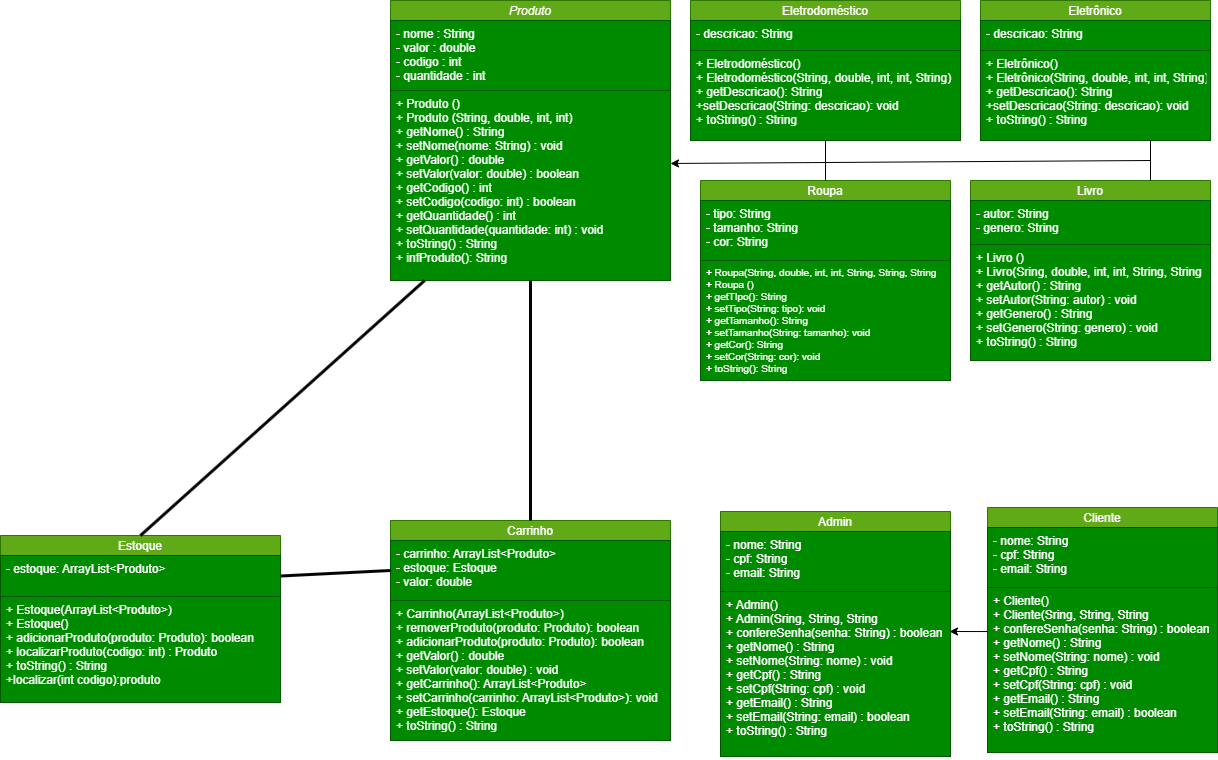

The diagram above was exported from draw.io. Its source (the exported page's mxGraphModel, read from the mxfile embedded in the PNG):
<mxGraphModel dx="2568" dy="986" grid="0" gridSize="10" guides="1" tooltips="1" connect="1" arrows="1" fold="1" page="1" pageScale="1" pageWidth="827" pageHeight="1169" background="#ffffff" math="0" shadow="0">
  <root>
    <mxCell id="WIyWlLk6GJQsqaUBKTNV-0" />
    <mxCell id="WIyWlLk6GJQsqaUBKTNV-1" parent="WIyWlLk6GJQsqaUBKTNV-0" />
    <mxCell id="zkfFHV4jXpPFQw0GAbJ--0" value="Produto" style="swimlane;fontStyle=2;align=center;verticalAlign=middle;childLayout=stackLayout;horizontal=1;startSize=20;horizontalStack=0;resizeParent=1;resizeLast=0;collapsible=1;marginBottom=0;rounded=0;shadow=0;strokeWidth=1;fillColor=#60a917;fontColor=#ffffff;strokeColor=#2D7600;fillStyle=solid;" parent="WIyWlLk6GJQsqaUBKTNV-1" vertex="1">
      <mxGeometry width="280" height="280" as="geometry">
        <mxRectangle x="40" y="40" width="160" height="26" as="alternateBounds" />
      </mxGeometry>
    </mxCell>
    <mxCell id="zkfFHV4jXpPFQw0GAbJ--1" value="- nome : String&#10;- valor : double&#10;- codigo : int&#10;- quantidade : int" style="text;align=left;verticalAlign=top;spacingLeft=4;spacingRight=4;overflow=hidden;rotatable=0;points=[[0,0.5],[1,0.5]];portConstraint=eastwest;fillColor=#008a00;fontColor=#ffffff;strokeColor=#005700;" parent="zkfFHV4jXpPFQw0GAbJ--0" vertex="1">
      <mxGeometry y="20" width="280" height="70" as="geometry" />
    </mxCell>
    <mxCell id="zkfFHV4jXpPFQw0GAbJ--5" value="+ Produto ()&#10;+ Produto (String, double, int, int)&#10;+ getNome() : String            &#10;+ setNome(nome: String) : void &#10;+ getValor() : double             &#10;+ setValor(valor: double) : boolean &#10;+ getCodigo() : int               &#10;+ setCodigo(codigo: int) : boolean&#10;+ getQuantidade() : int        &#10;+ setQuantidade(quantidade: int) : void&#10;+ toString() : String&#10;+ infProduto(): String" style="text;align=left;verticalAlign=top;spacingLeft=4;spacingRight=4;overflow=hidden;rotatable=0;points=[[0,0.5],[1,0.5]];portConstraint=eastwest;fillColor=#008a00;fontColor=#ffffff;strokeColor=#005700;fontSize=12;" parent="zkfFHV4jXpPFQw0GAbJ--0" vertex="1">
      <mxGeometry y="90" width="280" height="190" as="geometry" />
    </mxCell>
    <mxCell id="T8BIoHMw2qpZJXheyAGD-6" value="Livro" style="swimlane;fontStyle=0;align=center;verticalAlign=middle;childLayout=stackLayout;horizontal=1;startSize=20;horizontalStack=0;resizeParent=1;resizeLast=0;collapsible=1;marginBottom=0;rounded=0;shadow=0;strokeWidth=1;fillColor=#60a917;fontColor=#ffffff;strokeColor=#2D7600;fillStyle=solid;" parent="WIyWlLk6GJQsqaUBKTNV-1" vertex="1">
      <mxGeometry x="580" y="180" width="240" height="180" as="geometry">
        <mxRectangle x="230" y="140" width="160" height="26" as="alternateBounds" />
      </mxGeometry>
    </mxCell>
    <mxCell id="T8BIoHMw2qpZJXheyAGD-7" value="- autor: String&#10;- genero: String" style="text;align=left;verticalAlign=top;spacingLeft=4;spacingRight=4;overflow=hidden;rotatable=0;points=[[0,0.5],[1,0.5]];portConstraint=eastwest;fillColor=#008a00;fontColor=#ffffff;strokeColor=#005700;" parent="T8BIoHMw2qpZJXheyAGD-6" vertex="1">
      <mxGeometry y="20" width="240" height="44" as="geometry" />
    </mxCell>
    <mxCell id="T8BIoHMw2qpZJXheyAGD-8" value="+ Livro ()&#10;+ Livro(Sring, double, int, int, String, String&#10;+ getAutor() : String&#10;+ setAutor(String: autor) : void&#10;+ getGenero() : String&#10;+ setGenero(String: genero) : void&#10;+ toString() : String" style="text;align=left;verticalAlign=top;spacingLeft=4;spacingRight=4;overflow=hidden;rotatable=0;points=[[0,0.5],[1,0.5]];portConstraint=eastwest;fillColor=#008a00;fontColor=#ffffff;strokeColor=#005700;" parent="T8BIoHMw2qpZJXheyAGD-6" vertex="1">
      <mxGeometry y="64" width="240" height="116" as="geometry" />
    </mxCell>
    <mxCell id="T8BIoHMw2qpZJXheyAGD-9" value="Eletrodoméstico" style="swimlane;fontStyle=0;align=center;verticalAlign=middle;childLayout=stackLayout;horizontal=1;startSize=20;horizontalStack=0;resizeParent=1;resizeLast=0;collapsible=1;marginBottom=0;rounded=0;shadow=0;strokeWidth=1;fillColor=#60a917;fontColor=#ffffff;strokeColor=#2D7600;fillStyle=solid;" parent="WIyWlLk6GJQsqaUBKTNV-1" vertex="1">
      <mxGeometry x="300" width="270" height="140" as="geometry">
        <mxRectangle x="230" y="140" width="160" height="26" as="alternateBounds" />
      </mxGeometry>
    </mxCell>
    <mxCell id="T8BIoHMw2qpZJXheyAGD-10" value="- descricao: String" style="text;align=left;verticalAlign=top;spacingLeft=4;spacingRight=4;overflow=hidden;rotatable=0;points=[[0,0.5],[1,0.5]];portConstraint=eastwest;fillColor=#008a00;fontColor=#ffffff;strokeColor=#005700;" parent="T8BIoHMw2qpZJXheyAGD-9" vertex="1">
      <mxGeometry y="20" width="270" height="30" as="geometry" />
    </mxCell>
    <mxCell id="T8BIoHMw2qpZJXheyAGD-11" value="+ Eletrodoméstico()&#10;+ Eletrodoméstico(String, double, int, int, String)&#10;+ getDescricao(): String&#10;+setDescricao(String: descricao): void&#10;+ toString() : String" style="text;align=left;verticalAlign=top;spacingLeft=4;spacingRight=4;overflow=hidden;rotatable=0;points=[[0,0.5],[1,0.5]];portConstraint=eastwest;fillColor=#008a00;fontColor=#ffffff;strokeColor=#005700;" parent="T8BIoHMw2qpZJXheyAGD-9" vertex="1">
      <mxGeometry y="50" width="270" height="90" as="geometry" />
    </mxCell>
    <mxCell id="T8BIoHMw2qpZJXheyAGD-15" value="Roupa" style="swimlane;fontStyle=0;align=center;verticalAlign=middle;childLayout=stackLayout;horizontal=1;startSize=20;horizontalStack=0;resizeParent=1;resizeLast=0;collapsible=1;marginBottom=0;rounded=0;shadow=0;strokeWidth=1;fillColor=#60a917;fontColor=#ffffff;strokeColor=#2D7600;fillStyle=solid;" parent="WIyWlLk6GJQsqaUBKTNV-1" vertex="1">
      <mxGeometry x="310" y="180" width="250" height="200" as="geometry">
        <mxRectangle x="310" y="200" width="160" height="26" as="alternateBounds" />
      </mxGeometry>
    </mxCell>
    <mxCell id="T8BIoHMw2qpZJXheyAGD-16" value="- tipo: String&#10;- tamanho: String&#10;- cor: String" style="text;align=left;verticalAlign=top;spacingLeft=4;spacingRight=4;overflow=hidden;rotatable=0;points=[[0,0.5],[1,0.5]];portConstraint=eastwest;fillColor=#008a00;fontColor=#ffffff;strokeColor=#005700;" parent="T8BIoHMw2qpZJXheyAGD-15" vertex="1">
      <mxGeometry y="20" width="250" height="60" as="geometry" />
    </mxCell>
    <mxCell id="T8BIoHMw2qpZJXheyAGD-17" value="+ Roupa(String, double, int, int, String, String, String&#10;+ Roupa ()&#10;+ getTIpo(): String&#10;+ setTipo(String: tipo): void&#10;+ getTamanho(): String&#10;+ setTamanho(String: tamanho): void&#10;+ getCor(): String&#10;+ setCor(String: cor): void&#10;+ toString(): String" style="text;align=left;verticalAlign=top;spacingLeft=4;spacingRight=4;overflow=hidden;rotatable=0;points=[[0,0.5],[1,0.5]];portConstraint=eastwest;fillColor=#008a00;fontColor=#ffffff;strokeColor=#005700;fontSize=10;" parent="T8BIoHMw2qpZJXheyAGD-15" vertex="1">
      <mxGeometry y="80" width="250" height="120" as="geometry" />
    </mxCell>
    <mxCell id="T8BIoHMw2qpZJXheyAGD-19" value="" style="endArrow=none;html=1;rounded=0;entryX=0.5;entryY=1;entryDx=0;entryDy=0;strokeColor=#000000;" parent="WIyWlLk6GJQsqaUBKTNV-1" target="T8BIoHMw2qpZJXheyAGD-9" edge="1">
      <mxGeometry width="50" height="50" relative="1" as="geometry">
        <mxPoint x="435" y="180" as="sourcePoint" />
        <mxPoint x="435" y="180" as="targetPoint" />
      </mxGeometry>
    </mxCell>
    <mxCell id="BH7yaHfuCcJzKhjdIfDB-0" value="Eletrônico" style="swimlane;fontStyle=0;align=center;verticalAlign=middle;childLayout=stackLayout;horizontal=1;startSize=20;horizontalStack=0;resizeParent=1;resizeLast=0;collapsible=1;marginBottom=0;rounded=0;shadow=0;strokeWidth=1;fillColor=#60a917;fontColor=#ffffff;strokeColor=#2D7600;fillStyle=solid;" parent="WIyWlLk6GJQsqaUBKTNV-1" vertex="1">
      <mxGeometry x="590" width="230" height="140" as="geometry">
        <mxRectangle x="230" y="140" width="160" height="26" as="alternateBounds" />
      </mxGeometry>
    </mxCell>
    <mxCell id="BH7yaHfuCcJzKhjdIfDB-1" value="- descricao: String" style="text;align=left;verticalAlign=top;spacingLeft=4;spacingRight=4;overflow=hidden;rotatable=0;points=[[0,0.5],[1,0.5]];portConstraint=eastwest;fillColor=#008a00;fontColor=#ffffff;strokeColor=#005700;" parent="BH7yaHfuCcJzKhjdIfDB-0" vertex="1">
      <mxGeometry y="20" width="230" height="30" as="geometry" />
    </mxCell>
    <mxCell id="BH7yaHfuCcJzKhjdIfDB-2" value="+ Eletrônico()&#10;+ Eletrônico(String, double, int, int, String)&#10;+ getDescricao(): String&#10;+setDescricao(String: descricao): void&#10;+ toString() : String" style="text;align=left;verticalAlign=top;spacingLeft=4;spacingRight=4;overflow=hidden;rotatable=0;points=[[0,0.5],[1,0.5]];portConstraint=eastwest;fillColor=#008a00;fontColor=#ffffff;strokeColor=#005700;" parent="BH7yaHfuCcJzKhjdIfDB-0" vertex="1">
      <mxGeometry y="50" width="230" height="90" as="geometry" />
    </mxCell>
    <mxCell id="BH7yaHfuCcJzKhjdIfDB-7" value="" style="endArrow=none;html=1;rounded=0;exitX=0.75;exitY=0;exitDx=0;exitDy=0;strokeColor=#000000;" parent="WIyWlLk6GJQsqaUBKTNV-1" source="T8BIoHMw2qpZJXheyAGD-6" edge="1">
      <mxGeometry width="50" height="50" relative="1" as="geometry">
        <mxPoint x="510" y="240" as="sourcePoint" />
        <mxPoint x="760" y="140" as="targetPoint" />
      </mxGeometry>
    </mxCell>
    <mxCell id="BH7yaHfuCcJzKhjdIfDB-8" value="Admin" style="swimlane;fontStyle=0;align=center;verticalAlign=middle;childLayout=stackLayout;horizontal=1;startSize=20;horizontalStack=0;resizeParent=1;resizeLast=0;collapsible=1;marginBottom=0;rounded=0;shadow=0;strokeWidth=1;fillColor=#60a917;fontColor=#ffffff;strokeColor=#2D7600;fillStyle=solid;" parent="WIyWlLk6GJQsqaUBKTNV-1" vertex="1">
      <mxGeometry x="330" y="511" width="230" height="245" as="geometry">
        <mxRectangle x="230" y="140" width="160" height="26" as="alternateBounds" />
      </mxGeometry>
    </mxCell>
    <mxCell id="BH7yaHfuCcJzKhjdIfDB-9" value="- nome: String&#10;- cpf: String&#10;- email: String" style="text;align=left;verticalAlign=top;spacingLeft=4;spacingRight=4;overflow=hidden;rotatable=0;points=[[0,0.5],[1,0.5]];portConstraint=eastwest;fillColor=#008a00;fontColor=#ffffff;strokeColor=#005700;" parent="BH7yaHfuCcJzKhjdIfDB-8" vertex="1">
      <mxGeometry y="20" width="230" height="60" as="geometry" />
    </mxCell>
    <mxCell id="BH7yaHfuCcJzKhjdIfDB-10" value="+ Admin()&#10;+ Admin(Sring, String, String&#10;+ confereSenha(senha: String) : boolean&#10;+ getNome() : String&#10;+ setNome(String: nome) : void&#10;+ getCpf() : String&#10;+ setCpf(String: cpf) : void&#10;+ getEmail() : String&#10;+ setEmail(String: email) : boolean&#10;+ toString() : String" style="text;align=left;verticalAlign=top;spacingLeft=4;spacingRight=4;overflow=hidden;rotatable=0;points=[[0,0.5],[1,0.5]];portConstraint=eastwest;fillColor=#008a00;fontColor=#ffffff;strokeColor=#005700;" parent="BH7yaHfuCcJzKhjdIfDB-8" vertex="1">
      <mxGeometry y="80" width="230" height="165" as="geometry" />
    </mxCell>
    <mxCell id="BH7yaHfuCcJzKhjdIfDB-11" value="" style="endArrow=classic;html=1;rounded=0;entryX=1;entryY=0.384;entryDx=0;entryDy=0;entryPerimeter=0;strokeColor=#000000;fontStyle=1" parent="WIyWlLk6GJQsqaUBKTNV-1" target="zkfFHV4jXpPFQw0GAbJ--5" edge="1">
      <mxGeometry width="50" height="50" relative="1" as="geometry">
        <mxPoint x="760" y="160" as="sourcePoint" />
        <mxPoint x="420" y="190" as="targetPoint" />
      </mxGeometry>
    </mxCell>
    <mxCell id="BH7yaHfuCcJzKhjdIfDB-13" value="Carrinho" style="swimlane;fontStyle=0;align=center;verticalAlign=middle;childLayout=stackLayout;horizontal=1;startSize=20;horizontalStack=0;resizeParent=1;resizeLast=0;collapsible=1;marginBottom=0;rounded=0;shadow=0;strokeWidth=1;fillColor=#60a917;fontColor=#ffffff;strokeColor=#2D7600;fillStyle=solid;" parent="WIyWlLk6GJQsqaUBKTNV-1" vertex="1">
      <mxGeometry y="520" width="280" height="220" as="geometry">
        <mxRectangle x="40" y="40" width="160" height="26" as="alternateBounds" />
      </mxGeometry>
    </mxCell>
    <mxCell id="BH7yaHfuCcJzKhjdIfDB-14" value="- carrinho: ArrayList&lt;Produto&gt;&#10;- estoque: Estoque&#10;- valor: double" style="text;align=left;verticalAlign=top;spacingLeft=4;spacingRight=4;overflow=hidden;rotatable=0;points=[[0,0.5],[1,0.5]];portConstraint=eastwest;fillColor=#008a00;fontColor=#ffffff;strokeColor=#005700;" parent="BH7yaHfuCcJzKhjdIfDB-13" vertex="1">
      <mxGeometry y="20" width="280" height="60" as="geometry" />
    </mxCell>
    <mxCell id="BH7yaHfuCcJzKhjdIfDB-15" value="+ Carrinho(ArrayList&lt;Produto&gt;)&#10;+ removerProduto(produto: Produto): boolean&#10;+ adicionarProduto(produto: Produto): boolean&#10;+ getValor() : double             &#10;+ setValor(valor: double) : void&#10;+ getCarrinho(): ArrayList&lt;Produto&gt;&#10;+ setCarrinho(carrinho: ArrayList&lt;Produto&gt;): void&#10;+ getEstoque(): Estoque&#10;+ toString() : String" style="text;align=left;verticalAlign=top;spacingLeft=4;spacingRight=4;overflow=hidden;rotatable=0;points=[[0,0.5],[1,0.5]];portConstraint=eastwest;fillColor=#008a00;fontColor=#ffffff;strokeColor=#005700;fontSize=12;" parent="BH7yaHfuCcJzKhjdIfDB-13" vertex="1">
      <mxGeometry y="80" width="280" height="140" as="geometry" />
    </mxCell>
    <mxCell id="BH7yaHfuCcJzKhjdIfDB-16" value="Estoque" style="swimlane;fontStyle=0;align=center;verticalAlign=middle;childLayout=stackLayout;horizontal=1;startSize=20;horizontalStack=0;resizeParent=1;resizeLast=0;collapsible=1;marginBottom=0;rounded=0;shadow=0;strokeWidth=1;fillColor=#60a917;fontColor=#ffffff;strokeColor=#2D7600;fillStyle=solid;" parent="WIyWlLk6GJQsqaUBKTNV-1" vertex="1">
      <mxGeometry x="-390" y="535" width="280" height="167" as="geometry">
        <mxRectangle x="40" y="40" width="160" height="26" as="alternateBounds" />
      </mxGeometry>
    </mxCell>
    <mxCell id="BH7yaHfuCcJzKhjdIfDB-17" value="- estoque: ArrayList&lt;Produto&gt;" style="text;align=left;verticalAlign=top;spacingLeft=4;spacingRight=4;overflow=hidden;rotatable=0;points=[[0,0.5],[1,0.5]];portConstraint=eastwest;fillColor=#008a00;fontColor=#ffffff;strokeColor=#005700;" parent="BH7yaHfuCcJzKhjdIfDB-16" vertex="1">
      <mxGeometry y="20" width="280" height="41" as="geometry" />
    </mxCell>
    <mxCell id="BH7yaHfuCcJzKhjdIfDB-18" value="+ Estoque(ArrayList&lt;Produto&gt;)&#10;+ Estoque()&#10;+ adicionarProduto(produto: Produto): boolean&#10;+ localizarProduto(codigo: int) : Produto&#10;+ toString() : String&#10;+localizar(int codigo):produto" style="text;align=left;verticalAlign=top;spacingLeft=4;spacingRight=4;overflow=hidden;rotatable=0;points=[[0,0.5],[1,0.5]];portConstraint=eastwest;fillColor=#008a00;fontColor=#ffffff;strokeColor=#005700;fontSize=12;rounded=0;glass=0;shadow=0;" parent="BH7yaHfuCcJzKhjdIfDB-16" vertex="1">
      <mxGeometry y="61" width="280" height="106" as="geometry" />
    </mxCell>
    <mxCell id="4" value="" style="endArrow=none;startArrow=none;endFill=0;startFill=0;endSize=8;html=1;verticalAlign=bottom;labelBackgroundColor=none;strokeWidth=3;exitX=0.5;exitY=0;exitDx=0;exitDy=0;strokeColor=#030303;" parent="WIyWlLk6GJQsqaUBKTNV-1" source="BH7yaHfuCcJzKhjdIfDB-13" target="zkfFHV4jXpPFQw0GAbJ--5" edge="1">
      <mxGeometry width="160" relative="1" as="geometry">
        <mxPoint x="98" y="434" as="sourcePoint" />
        <mxPoint x="258" y="434" as="targetPoint" />
      </mxGeometry>
    </mxCell>
    <mxCell id="5" value="" style="endArrow=none;startArrow=none;endFill=0;startFill=0;endSize=8;html=1;verticalAlign=bottom;labelBackgroundColor=none;strokeWidth=3;exitX=0.5;exitY=0;exitDx=0;exitDy=0;strokeColor=#030303;" parent="WIyWlLk6GJQsqaUBKTNV-1" source="BH7yaHfuCcJzKhjdIfDB-16" target="zkfFHV4jXpPFQw0GAbJ--5" edge="1">
      <mxGeometry width="160" relative="1" as="geometry">
        <mxPoint x="150" y="530" as="sourcePoint" />
        <mxPoint x="165" y="288" as="targetPoint" />
      </mxGeometry>
    </mxCell>
    <mxCell id="7" value="" style="endArrow=none;startArrow=none;endFill=0;startFill=0;endSize=8;html=1;verticalAlign=bottom;labelBackgroundColor=none;strokeWidth=3;exitX=0;exitY=0.5;exitDx=0;exitDy=0;strokeColor=#030303;entryX=1;entryY=0.5;entryDx=0;entryDy=0;" parent="WIyWlLk6GJQsqaUBKTNV-1" source="BH7yaHfuCcJzKhjdIfDB-14" target="BH7yaHfuCcJzKhjdIfDB-17" edge="1">
      <mxGeometry width="160" relative="1" as="geometry">
        <mxPoint x="150" y="529.9999999999998" as="sourcePoint" />
        <mxPoint x="150" y="290" as="targetPoint" />
      </mxGeometry>
    </mxCell>
    <mxCell id="Sqe0fc9GRJTV4pssxGBC-7" value="Cliente" style="swimlane;fontStyle=0;align=center;verticalAlign=middle;childLayout=stackLayout;horizontal=1;startSize=20;horizontalStack=0;resizeParent=1;resizeLast=0;collapsible=1;marginBottom=0;rounded=0;shadow=0;strokeWidth=1;fillColor=#60a917;fontColor=#ffffff;strokeColor=#2D7600;fillStyle=solid;" vertex="1" parent="WIyWlLk6GJQsqaUBKTNV-1">
      <mxGeometry x="597" y="507" width="230" height="245" as="geometry">
        <mxRectangle x="230" y="140" width="160" height="26" as="alternateBounds" />
      </mxGeometry>
    </mxCell>
    <mxCell id="Sqe0fc9GRJTV4pssxGBC-8" value="- nome: String&#10;- cpf: String&#10;- email: String" style="text;align=left;verticalAlign=top;spacingLeft=4;spacingRight=4;overflow=hidden;rotatable=0;points=[[0,0.5],[1,0.5]];portConstraint=eastwest;fillColor=#008a00;fontColor=#ffffff;strokeColor=#005700;" vertex="1" parent="Sqe0fc9GRJTV4pssxGBC-7">
      <mxGeometry y="20" width="230" height="60" as="geometry" />
    </mxCell>
    <mxCell id="Sqe0fc9GRJTV4pssxGBC-9" value="+ Cliente()&#10;+ Cliente(Sring, String, String&#10;+ confereSenha(senha: String) : boolean&#10;+ getNome() : String&#10;+ setNome(String: nome) : void&#10;+ getCpf() : String&#10;+ setCpf(String: cpf) : void&#10;+ getEmail() : String&#10;+ setEmail(String: email) : boolean&#10;+ toString() : String" style="text;align=left;verticalAlign=top;spacingLeft=4;spacingRight=4;overflow=hidden;rotatable=0;points=[[0,0.5],[1,0.5]];portConstraint=eastwest;fillColor=#008a00;fontColor=#ffffff;strokeColor=#005700;" vertex="1" parent="Sqe0fc9GRJTV4pssxGBC-7">
      <mxGeometry y="80" width="230" height="165" as="geometry" />
    </mxCell>
    <mxCell id="Sqe0fc9GRJTV4pssxGBC-12" value="" style="endArrow=classic;html=1;rounded=0;entryX=1;entryY=0.384;entryDx=0;entryDy=0;entryPerimeter=0;strokeColor=#000000;fontStyle=1;exitX=0;exitY=0.267;exitDx=0;exitDy=0;exitPerimeter=0;" edge="1" parent="WIyWlLk6GJQsqaUBKTNV-1" source="Sqe0fc9GRJTV4pssxGBC-9">
      <mxGeometry width="50" height="50" relative="1" as="geometry">
        <mxPoint x="594.71" y="630.89" as="sourcePoint" />
        <mxPoint x="559" y="631" as="targetPoint" />
      </mxGeometry>
    </mxCell>
  </root>
</mxGraphModel>